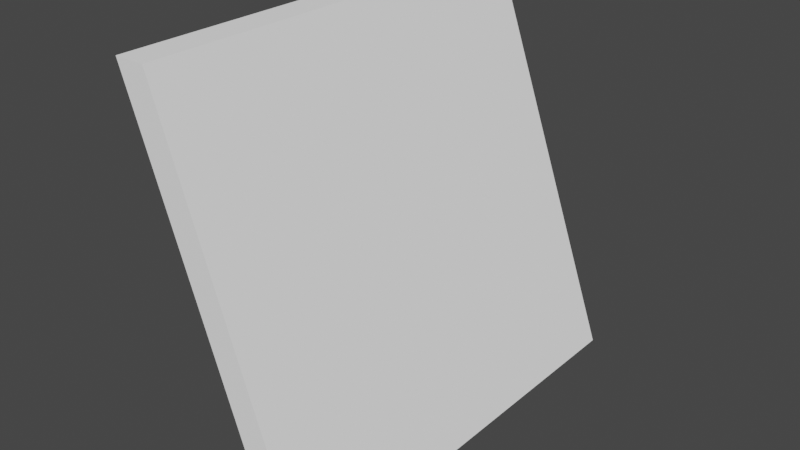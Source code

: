 # Source: arbitrary-extrusion-sloped_02.blend  (saved by Blender 2.82.7; exported with 4.5.12 LTS)
import bpy
from mathutils import Matrix  # noqa: F401  (used for matrix-valued properties, if any)

bpy.ops.wm.read_factory_settings(use_empty=True)
scene = bpy.context.scene
scene.name = 'Scene'

# ---- collections
col_collection = bpy.data.collections.new('Collection'); scene.collection.children.link(col_collection)
col_ifcproject_my_project = bpy.data.collections.new('IfcProject/My Project'); scene.collection.children.link(col_ifcproject_my_project)
col_ifcsite_my_site = bpy.data.collections.new('IfcSite/My Site'); col_ifcproject_my_project.children.link(col_ifcsite_my_site)
col_ifcbuilding_my_building = bpy.data.collections.new('IfcBuilding/My Building'); col_ifcsite_my_site.children.link(col_ifcbuilding_my_building)
col_ifcbuildingstorey_ground_floor = bpy.data.collections.new('IfcBuildingStorey/Ground Floor'); col_ifcbuilding_my_building.children.link(col_ifcbuildingstorey_ground_floor)
col_types = bpy.data.collections.new('Types'); col_ifcproject_my_project.children.link(col_types)
col_ifcopeningelements = bpy.data.collections.new('IfcOpeningElements'); col_ifcproject_my_project.children.link(col_ifcopeningelements)
col_groups = bpy.data.collections.new('Groups'); col_ifcproject_my_project.children.link(col_groups)

# ---- materials (node trees are filled in below, after node groups)
mat_gypsum_wall_board = bpy.data.materials.new('Gypsum Wall Board')
mat_gypsum_wall_board.use_transparent_shadow = False
mat_gypsum_wall_board.diffuse_color = (0.9765, 0.9765, 0.9765, 1.0)
mat_concrete_masonry_units = bpy.data.materials.new('Concrete Masonry Units')
mat_concrete_masonry_units.use_transparent_shadow = False
mat_concrete_masonry_units.diffuse_color = (0.7098, 0.7098, 0.7098, 1.0)

# ---- material node trees

# ---- world
world_world = bpy.data.worlds.new('World'); scene.world = world_world
world_world.use_nodes = True; world_world.node_tree.nodes.clear()
_N = world_world.node_tree.nodes; _L = world_world.node_tree.links
n0 = _N.new('ShaderNodeOutputWorld'); n0.name = 'World Output'; n0.location = (300, 300)
n1 = _N.new('ShaderNodeBackground'); n1.name = 'Background'; n1.location = (10, 300)
n1.inputs[0].default_value = (0.05088, 0.05088, 0.05088, 1.0)
_L.new(n1.outputs[0], n0.inputs[0])
n0.is_active_output = True
world_world.color = (0.05088, 0.05088, 0.05088)
world_world.use_sun_shadow = False
world_world.sun_shadow_jitter_overblur = 0.0

# ---- meshes
me_native_mesh = bpy.data.meshes.new('Native Mesh')
me_native_mesh.from_pydata([(3.128, 0.107, 0.0), (0.0, 0.107, 0.0), (0.0, -0.107, 0.0), (3.128, -0.107, 0.0), (3.128, -0.893, 2.8), (2.384e-07, -0.893, 2.8), (2.384e-07, -1.107, 2.8), (3.128, -1.107, 2.8)], [], [(0, 3, 2, 1), (4, 5, 6, 7), (2, 3, 7, 6), (0, 1, 5, 4), (3, 0, 4, 7), (1, 2, 6, 5)])
me_native_mesh.materials.append(mat_gypsum_wall_board)
me_native_mesh.materials.append(mat_gypsum_wall_board)
me_native_mesh.materials.append(mat_concrete_masonry_units)
me_native_mesh.use_remesh_fix_poles = True
me_native_mesh.use_remesh_preserve_attributes = False
me_native_mesh.use_mirror_vertex_groups = False
me_native_mesh.update()

# ---- objects
ob_ifcproject_my_project = bpy.data.objects.new('IfcProject/My Project', None)
ob_ifcsite_my_site = bpy.data.objects.new('IfcSite/My Site', None)
ob_ifcbuilding_my_building = bpy.data.objects.new('IfcBuilding/My Building', None)
ob_ifcbuildingstorey_ground_floor = bpy.data.objects.new('IfcBuildingStorey/Ground Floor', None)
ob_ifcwall_basic_wall_interior___blockwork_190_158459_001 = bpy.data.objects.new('IfcWall/Basic Wall:Interior - Blockwork 190:158459.001', me_native_mesh)

# ---- transforms, parenting, visibility, modifiers, constraints
ob_ifcproject_my_project.location = (0.0, 0.0, 0.0)
ob_ifcproject_my_project.lineart.crease_threshold = 0.0
ob_ifcsite_my_site.location = (0.0, 0.0, 0.0)
ob_ifcsite_my_site.lineart.crease_threshold = 0.0
ob_ifcbuilding_my_building.location = (0.0, 0.0, 0.0)
ob_ifcbuilding_my_building.lineart.crease_threshold = 0.0
ob_ifcbuildingstorey_ground_floor.location = (0.0, 0.0, 0.0)
ob_ifcbuildingstorey_ground_floor.lineart.crease_threshold = 0.0
ob_ifcwall_basic_wall_interior___blockwork_190_158459_001.location = (0.0, 0.0, 0.0)
ob_ifcwall_basic_wall_interior___blockwork_190_158459_001.rotation_euler = (0.0, 0.0, -1.571)
ob_ifcwall_basic_wall_interior___blockwork_190_158459_001.lineart.crease_threshold = 0.0
_vg = ob_ifcwall_basic_wall_interior___blockwork_190_158459_001.vertex_groups.new(name='Item/0/IfcExtrudedAreaSolid')
_vg = ob_ifcwall_basic_wall_interior___blockwork_190_158459_001.vertex_groups.new(name='Subitem/0/IfcArbitraryClosedProfileDef')
_vg = ob_ifcwall_basic_wall_interior___blockwork_190_158459_001.vertex_groups.new(name='Subitem/0/ExtrudedDirection')

# ---- collection membership
col_ifcproject_my_project.objects.link(ob_ifcproject_my_project)
col_ifcsite_my_site.objects.link(ob_ifcsite_my_site)
col_ifcbuilding_my_building.objects.link(ob_ifcbuilding_my_building)
col_ifcbuildingstorey_ground_floor.objects.link(ob_ifcbuildingstorey_ground_floor)
col_ifcbuildingstorey_ground_floor.objects.link(ob_ifcwall_basic_wall_interior___blockwork_190_158459_001)

# ---- scene / render settings (as saved in the file)
scene.frame_start = 1; scene.frame_end = 250; scene.frame_set(1)
scene.render.engine = 'BLENDER_EEVEE_NEXT'
scene.cycles.use_denoising = False
scene.cycles.samples = 128
scene.cycles.sampling_pattern = 'TABULATED_SOBOL'
scene.cycles.use_adaptive_sampling = False
scene.cycles.use_light_tree = False
scene.view_settings.view_transform = 'Filmic'
bpy.context.view_layer.update()

# ---- added for rendering (the .blend has no active camera and no usable light): camera, sun
cam_auto = bpy.data.cameras.new('AutoCamera')
cam_auto.lens = 50.0
cam_auto.sensor_width = 36.0
cam_auto.clip_end = 1000.0
ob_auto_camera = bpy.data.objects.new('AutoCamera', cam_auto)
scene.collection.objects.link(ob_auto_camera)
ob_auto_camera.location = (3.54337, -6.41604, 4.63469)
ob_auto_camera.rotation_euler = (1.09748, -7.21219e-08, 0.694738)
scene.camera = ob_auto_camera
light_auto_sun = bpy.data.lights.new('AutoSun', 'SUN')
light_auto_sun.energy = 3.0
light_auto_sun.angle = 0.0523599
ob_auto_sun = bpy.data.objects.new('AutoSun', light_auto_sun)
scene.collection.objects.link(ob_auto_sun)
ob_auto_sun.rotation_euler = (0.872665, 0.174533, 0.523599)
bpy.context.view_layer.update()
